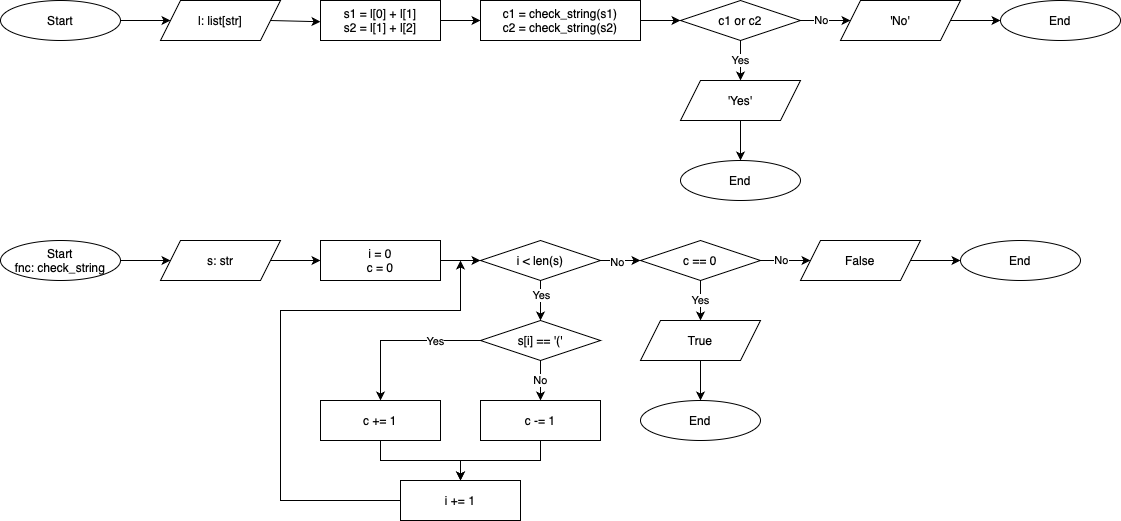

The diagram above was exported from draw.io. Its source (the exported page's mxGraphModel, read from the mxfile embedded in the PNG):
<mxGraphModel dx="1122" dy="761" grid="1" gridSize="10" guides="1" tooltips="1" connect="1" arrows="1" fold="1" page="1" pageScale="1" pageWidth="850" pageHeight="1100" background="#ffffff" math="0" shadow="0">
  <root>
    <mxCell id="0" />
    <mxCell id="1" parent="0" />
    <mxCell id="XKFdUextkc2nJWJVsiQQ-31" value="" style="edgeStyle=orthogonalEdgeStyle;rounded=0;orthogonalLoop=1;jettySize=auto;html=1;" parent="1" source="XKFdUextkc2nJWJVsiQQ-1" edge="1">
      <mxGeometry relative="1" as="geometry">
        <mxPoint x="400" y="150" as="targetPoint" />
      </mxGeometry>
    </mxCell>
    <mxCell id="iPOr9jhTZgFF23cTAe3i-1" value="Start" style="ellipse;whiteSpace=wrap;html=1;" vertex="1" parent="1">
      <mxGeometry x="40" y="240" width="120" height="40" as="geometry" />
    </mxCell>
    <mxCell id="iPOr9jhTZgFF23cTAe3i-2" value="l: list[str]" style="shape=parallelogram;perimeter=parallelogramPerimeter;whiteSpace=wrap;html=1;fixedSize=1;" vertex="1" parent="1">
      <mxGeometry x="200" y="240" width="120" height="40" as="geometry" />
    </mxCell>
    <mxCell id="iPOr9jhTZgFF23cTAe3i-6" value="'No'" style="shape=parallelogram;perimeter=parallelogramPerimeter;whiteSpace=wrap;html=1;fixedSize=1;" vertex="1" parent="1">
      <mxGeometry x="880" y="240" width="120" height="40" as="geometry" />
    </mxCell>
    <mxCell id="iPOr9jhTZgFF23cTAe3i-8" value="End" style="ellipse;whiteSpace=wrap;html=1;" vertex="1" parent="1">
      <mxGeometry x="1040" y="240" width="120" height="40" as="geometry" />
    </mxCell>
    <mxCell id="iPOr9jhTZgFF23cTAe3i-13" value="'Yes'" style="shape=parallelogram;perimeter=parallelogramPerimeter;whiteSpace=wrap;html=1;fixedSize=1;" vertex="1" parent="1">
      <mxGeometry x="720" y="320" width="120" height="40" as="geometry" />
    </mxCell>
    <mxCell id="iPOr9jhTZgFF23cTAe3i-14" value="End" style="ellipse;whiteSpace=wrap;html=1;" vertex="1" parent="1">
      <mxGeometry x="720" y="400" width="120" height="40" as="geometry" />
    </mxCell>
    <mxCell id="iPOr9jhTZgFF23cTAe3i-16" value="" style="endArrow=classic;html=1;rounded=0;exitX=1;exitY=0.5;exitDx=0;exitDy=0;entryX=0;entryY=0.5;entryDx=0;entryDy=0;" edge="1" parent="1" source="iPOr9jhTZgFF23cTAe3i-1" target="iPOr9jhTZgFF23cTAe3i-2">
      <mxGeometry width="50" height="50" relative="1" as="geometry">
        <mxPoint x="210" y="360" as="sourcePoint" />
        <mxPoint x="260" y="310" as="targetPoint" />
      </mxGeometry>
    </mxCell>
    <mxCell id="iPOr9jhTZgFF23cTAe3i-17" value="" style="endArrow=classic;html=1;rounded=0;exitX=1;exitY=0.5;exitDx=0;exitDy=0;entryX=0;entryY=0.5;entryDx=0;entryDy=0;" edge="1" parent="1" source="iPOr9jhTZgFF23cTAe3i-2">
      <mxGeometry width="50" height="50" relative="1" as="geometry">
        <mxPoint x="170" y="270" as="sourcePoint" />
        <mxPoint x="360" y="261.25" as="targetPoint" />
      </mxGeometry>
    </mxCell>
    <mxCell id="iPOr9jhTZgFF23cTAe3i-19" value="" style="endArrow=classic;html=1;rounded=0;exitX=1;exitY=0.5;exitDx=0;exitDy=0;entryX=0;entryY=0.5;entryDx=0;entryDy=0;" edge="1" parent="1" source="iPOr9jhTZgFF23cTAe3i-40" target="iPOr9jhTZgFF23cTAe3i-6">
      <mxGeometry width="50" height="50" relative="1" as="geometry">
        <mxPoint x="930" y="261.25" as="sourcePoint" />
        <mxPoint x="860" y="270" as="targetPoint" />
      </mxGeometry>
    </mxCell>
    <mxCell id="iPOr9jhTZgFF23cTAe3i-26" value="No" style="edgeLabel;html=1;align=center;verticalAlign=middle;resizable=0;points=[];" vertex="1" connectable="0" parent="iPOr9jhTZgFF23cTAe3i-19">
      <mxGeometry x="0.0343" y="1" relative="1" as="geometry">
        <mxPoint x="-6" as="offset" />
      </mxGeometry>
    </mxCell>
    <mxCell id="iPOr9jhTZgFF23cTAe3i-23" value="Yes" style="endArrow=classic;html=1;rounded=0;exitX=0.5;exitY=1;exitDx=0;exitDy=0;entryX=0.5;entryY=0;entryDx=0;entryDy=0;" edge="1" parent="1" source="iPOr9jhTZgFF23cTAe3i-40" target="iPOr9jhTZgFF23cTAe3i-13">
      <mxGeometry width="50" height="50" relative="1" as="geometry">
        <mxPoint x="870" y="300" as="sourcePoint" />
        <mxPoint x="855" y="332.5" as="targetPoint" />
      </mxGeometry>
    </mxCell>
    <mxCell id="iPOr9jhTZgFF23cTAe3i-33" value="" style="endArrow=classic;html=1;rounded=0;entryX=0;entryY=0.5;entryDx=0;entryDy=0;exitX=1;exitY=0.5;exitDx=0;exitDy=0;" edge="1" parent="1" source="iPOr9jhTZgFF23cTAe3i-6" target="iPOr9jhTZgFF23cTAe3i-8">
      <mxGeometry width="50" height="50" relative="1" as="geometry">
        <mxPoint x="1030" y="260" as="sourcePoint" />
        <mxPoint x="610" y="270" as="targetPoint" />
      </mxGeometry>
    </mxCell>
    <mxCell id="iPOr9jhTZgFF23cTAe3i-35" value="" style="endArrow=classic;html=1;rounded=0;entryX=0.5;entryY=0;entryDx=0;entryDy=0;exitX=0.5;exitY=1;exitDx=0;exitDy=0;" edge="1" parent="1" source="iPOr9jhTZgFF23cTAe3i-13" target="iPOr9jhTZgFF23cTAe3i-14">
      <mxGeometry width="50" height="50" relative="1" as="geometry">
        <mxPoint x="1115" y="215" as="sourcePoint" />
        <mxPoint x="1165" y="215" as="targetPoint" />
      </mxGeometry>
    </mxCell>
    <mxCell id="iPOr9jhTZgFF23cTAe3i-38" value="c1 = check_string(s1)&lt;div&gt;c2 = check_string(s2)&lt;/div&gt;" style="rounded=0;whiteSpace=wrap;html=1;" vertex="1" parent="1">
      <mxGeometry x="520" y="240" width="160" height="40" as="geometry" />
    </mxCell>
    <mxCell id="iPOr9jhTZgFF23cTAe3i-39" value="s1 = l[0] + l[1]&lt;div&gt;s2 = l[1] + l[2]&lt;/div&gt;" style="rounded=0;whiteSpace=wrap;html=1;" vertex="1" parent="1">
      <mxGeometry x="360" y="240" width="120" height="40" as="geometry" />
    </mxCell>
    <mxCell id="iPOr9jhTZgFF23cTAe3i-40" value="c1 or c2" style="rhombus;whiteSpace=wrap;html=1;" vertex="1" parent="1">
      <mxGeometry x="720" y="240" width="120" height="40" as="geometry" />
    </mxCell>
    <mxCell id="iPOr9jhTZgFF23cTAe3i-41" value="" style="endArrow=classic;html=1;rounded=0;entryX=0;entryY=0.5;entryDx=0;entryDy=0;exitX=1;exitY=0.5;exitDx=0;exitDy=0;" edge="1" parent="1" source="iPOr9jhTZgFF23cTAe3i-38" target="iPOr9jhTZgFF23cTAe3i-40">
      <mxGeometry width="50" height="50" relative="1" as="geometry">
        <mxPoint x="790" y="370" as="sourcePoint" />
        <mxPoint x="790" y="405" as="targetPoint" />
      </mxGeometry>
    </mxCell>
    <mxCell id="iPOr9jhTZgFF23cTAe3i-42" value="" style="endArrow=classic;html=1;rounded=0;exitX=1;exitY=0.5;exitDx=0;exitDy=0;entryX=0;entryY=0.5;entryDx=0;entryDy=0;" edge="1" parent="1" source="iPOr9jhTZgFF23cTAe3i-39" target="iPOr9jhTZgFF23cTAe3i-38">
      <mxGeometry width="50" height="50" relative="1" as="geometry">
        <mxPoint x="690" y="270" as="sourcePoint" />
        <mxPoint x="510" y="290" as="targetPoint" />
      </mxGeometry>
    </mxCell>
    <mxCell id="iPOr9jhTZgFF23cTAe3i-43" value="Start&lt;div&gt;fnc: check_string&lt;/div&gt;" style="ellipse;whiteSpace=wrap;html=1;" vertex="1" parent="1">
      <mxGeometry x="40" y="480" width="120" height="40" as="geometry" />
    </mxCell>
    <mxCell id="iPOr9jhTZgFF23cTAe3i-44" value="s: str" style="shape=parallelogram;perimeter=parallelogramPerimeter;whiteSpace=wrap;html=1;fixedSize=1;" vertex="1" parent="1">
      <mxGeometry x="200" y="480" width="120" height="40" as="geometry" />
    </mxCell>
    <mxCell id="iPOr9jhTZgFF23cTAe3i-45" value="i = 0&lt;div&gt;c = 0&lt;/div&gt;" style="rounded=0;whiteSpace=wrap;html=1;" vertex="1" parent="1">
      <mxGeometry x="360" y="480" width="120" height="40" as="geometry" />
    </mxCell>
    <mxCell id="iPOr9jhTZgFF23cTAe3i-46" value="i &amp;lt; len(s)" style="rhombus;whiteSpace=wrap;html=1;" vertex="1" parent="1">
      <mxGeometry x="520" y="480" width="120" height="40" as="geometry" />
    </mxCell>
    <mxCell id="iPOr9jhTZgFF23cTAe3i-47" value="False" style="shape=parallelogram;perimeter=parallelogramPerimeter;whiteSpace=wrap;html=1;fixedSize=1;" vertex="1" parent="1">
      <mxGeometry x="840" y="480" width="120" height="40" as="geometry" />
    </mxCell>
    <mxCell id="iPOr9jhTZgFF23cTAe3i-48" value="End" style="ellipse;whiteSpace=wrap;html=1;" vertex="1" parent="1">
      <mxGeometry x="1000" y="480" width="120" height="40" as="geometry" />
    </mxCell>
    <mxCell id="iPOr9jhTZgFF23cTAe3i-49" value="True" style="shape=parallelogram;perimeter=parallelogramPerimeter;whiteSpace=wrap;html=1;fixedSize=1;" vertex="1" parent="1">
      <mxGeometry x="680" y="560" width="120" height="40" as="geometry" />
    </mxCell>
    <mxCell id="iPOr9jhTZgFF23cTAe3i-50" value="End" style="ellipse;whiteSpace=wrap;html=1;" vertex="1" parent="1">
      <mxGeometry x="680" y="640" width="120" height="40" as="geometry" />
    </mxCell>
    <mxCell id="iPOr9jhTZgFF23cTAe3i-51" value="" style="endArrow=classic;html=1;rounded=0;exitX=1;exitY=0.5;exitDx=0;exitDy=0;entryX=0;entryY=0.5;entryDx=0;entryDy=0;" edge="1" parent="1" source="iPOr9jhTZgFF23cTAe3i-56" target="iPOr9jhTZgFF23cTAe3i-47">
      <mxGeometry width="50" height="50" relative="1" as="geometry">
        <mxPoint x="890" y="501.25" as="sourcePoint" />
        <mxPoint x="820" y="510" as="targetPoint" />
      </mxGeometry>
    </mxCell>
    <mxCell id="iPOr9jhTZgFF23cTAe3i-52" value="No" style="edgeLabel;html=1;align=center;verticalAlign=middle;resizable=0;points=[];" vertex="1" connectable="0" parent="iPOr9jhTZgFF23cTAe3i-51">
      <mxGeometry x="0.0343" y="1" relative="1" as="geometry">
        <mxPoint x="-6" as="offset" />
      </mxGeometry>
    </mxCell>
    <mxCell id="iPOr9jhTZgFF23cTAe3i-53" value="Yes" style="endArrow=classic;html=1;rounded=0;exitX=0.5;exitY=1;exitDx=0;exitDy=0;entryX=0.5;entryY=0;entryDx=0;entryDy=0;" edge="1" parent="1" source="iPOr9jhTZgFF23cTAe3i-56" target="iPOr9jhTZgFF23cTAe3i-49">
      <mxGeometry width="50" height="50" relative="1" as="geometry">
        <mxPoint x="830" y="540" as="sourcePoint" />
        <mxPoint x="815" y="572.5" as="targetPoint" />
      </mxGeometry>
    </mxCell>
    <mxCell id="iPOr9jhTZgFF23cTAe3i-54" value="" style="endArrow=classic;html=1;rounded=0;entryX=0;entryY=0.5;entryDx=0;entryDy=0;exitX=1;exitY=0.5;exitDx=0;exitDy=0;" edge="1" parent="1" source="iPOr9jhTZgFF23cTAe3i-47" target="iPOr9jhTZgFF23cTAe3i-48">
      <mxGeometry width="50" height="50" relative="1" as="geometry">
        <mxPoint x="990" y="500" as="sourcePoint" />
        <mxPoint x="570" y="510" as="targetPoint" />
      </mxGeometry>
    </mxCell>
    <mxCell id="iPOr9jhTZgFF23cTAe3i-55" value="" style="endArrow=classic;html=1;rounded=0;entryX=0.5;entryY=0;entryDx=0;entryDy=0;exitX=0.5;exitY=1;exitDx=0;exitDy=0;" edge="1" parent="1" source="iPOr9jhTZgFF23cTAe3i-49" target="iPOr9jhTZgFF23cTAe3i-50">
      <mxGeometry width="50" height="50" relative="1" as="geometry">
        <mxPoint x="1075" y="455" as="sourcePoint" />
        <mxPoint x="1125" y="455" as="targetPoint" />
      </mxGeometry>
    </mxCell>
    <mxCell id="iPOr9jhTZgFF23cTAe3i-56" value="c == 0" style="rhombus;whiteSpace=wrap;html=1;" vertex="1" parent="1">
      <mxGeometry x="680" y="480" width="120" height="40" as="geometry" />
    </mxCell>
    <mxCell id="iPOr9jhTZgFF23cTAe3i-57" value="" style="endArrow=classic;html=1;rounded=0;entryX=0;entryY=0.5;entryDx=0;entryDy=0;exitX=1;exitY=0.5;exitDx=0;exitDy=0;" edge="1" parent="1" target="iPOr9jhTZgFF23cTAe3i-56" source="iPOr9jhTZgFF23cTAe3i-46">
      <mxGeometry width="50" height="50" relative="1" as="geometry">
        <mxPoint x="650" y="530" as="sourcePoint" />
        <mxPoint x="750" y="645" as="targetPoint" />
      </mxGeometry>
    </mxCell>
    <mxCell id="iPOr9jhTZgFF23cTAe3i-63" value="No" style="edgeLabel;html=1;align=center;verticalAlign=middle;resizable=0;points=[];" vertex="1" connectable="0" parent="iPOr9jhTZgFF23cTAe3i-57">
      <mxGeometry x="-0.2" y="-1" relative="1" as="geometry">
        <mxPoint as="offset" />
      </mxGeometry>
    </mxCell>
    <mxCell id="iPOr9jhTZgFF23cTAe3i-58" value="" style="endArrow=classic;html=1;rounded=0;exitX=1;exitY=0.5;exitDx=0;exitDy=0;" edge="1" parent="1" source="iPOr9jhTZgFF23cTAe3i-45">
      <mxGeometry width="50" height="50" relative="1" as="geometry">
        <mxPoint x="650" y="510" as="sourcePoint" />
        <mxPoint x="520" y="500" as="targetPoint" />
      </mxGeometry>
    </mxCell>
    <mxCell id="iPOr9jhTZgFF23cTAe3i-59" value="" style="endArrow=classic;html=1;rounded=0;exitX=1;exitY=0.5;exitDx=0;exitDy=0;" edge="1" parent="1" source="iPOr9jhTZgFF23cTAe3i-44">
      <mxGeometry width="50" height="50" relative="1" as="geometry">
        <mxPoint x="490" y="510" as="sourcePoint" />
        <mxPoint x="360" y="500" as="targetPoint" />
      </mxGeometry>
    </mxCell>
    <mxCell id="iPOr9jhTZgFF23cTAe3i-60" value="" style="endArrow=classic;html=1;rounded=0;exitX=1;exitY=0.5;exitDx=0;exitDy=0;entryX=0;entryY=0.5;entryDx=0;entryDy=0;" edge="1" parent="1" source="iPOr9jhTZgFF23cTAe3i-43" target="iPOr9jhTZgFF23cTAe3i-44">
      <mxGeometry width="50" height="50" relative="1" as="geometry">
        <mxPoint x="320" y="510" as="sourcePoint" />
        <mxPoint x="370" y="510" as="targetPoint" />
      </mxGeometry>
    </mxCell>
    <mxCell id="iPOr9jhTZgFF23cTAe3i-61" value="s[i] == '('" style="rhombus;whiteSpace=wrap;html=1;" vertex="1" parent="1">
      <mxGeometry x="520" y="560" width="120" height="40" as="geometry" />
    </mxCell>
    <mxCell id="iPOr9jhTZgFF23cTAe3i-62" value="" style="endArrow=classic;html=1;rounded=0;exitX=0.5;exitY=1;exitDx=0;exitDy=0;entryX=0.5;entryY=0;entryDx=0;entryDy=0;" edge="1" parent="1" source="iPOr9jhTZgFF23cTAe3i-46" target="iPOr9jhTZgFF23cTAe3i-61">
      <mxGeometry width="50" height="50" relative="1" as="geometry">
        <mxPoint x="490" y="510" as="sourcePoint" />
        <mxPoint x="530" y="510" as="targetPoint" />
      </mxGeometry>
    </mxCell>
    <mxCell id="iPOr9jhTZgFF23cTAe3i-64" value="Yes" style="edgeLabel;html=1;align=center;verticalAlign=middle;resizable=0;points=[];" vertex="1" connectable="0" parent="iPOr9jhTZgFF23cTAe3i-62">
      <mxGeometry x="-0.4476" y="2" relative="1" as="geometry">
        <mxPoint x="-2" y="3" as="offset" />
      </mxGeometry>
    </mxCell>
    <mxCell id="iPOr9jhTZgFF23cTAe3i-65" value="c -= 1" style="rounded=0;whiteSpace=wrap;html=1;" vertex="1" parent="1">
      <mxGeometry x="520" y="640" width="120" height="40" as="geometry" />
    </mxCell>
    <mxCell id="iPOr9jhTZgFF23cTAe3i-66" value="c += 1" style="rounded=0;whiteSpace=wrap;html=1;" vertex="1" parent="1">
      <mxGeometry x="360" y="640" width="120" height="40" as="geometry" />
    </mxCell>
    <mxCell id="iPOr9jhTZgFF23cTAe3i-67" value="i += 1" style="rounded=0;whiteSpace=wrap;html=1;" vertex="1" parent="1">
      <mxGeometry x="440" y="720" width="120" height="40" as="geometry" />
    </mxCell>
    <mxCell id="iPOr9jhTZgFF23cTAe3i-68" value="" style="endArrow=classic;html=1;rounded=0;exitX=0;exitY=0.5;exitDx=0;exitDy=0;entryX=0.5;entryY=0;entryDx=0;entryDy=0;" edge="1" parent="1" source="iPOr9jhTZgFF23cTAe3i-61" target="iPOr9jhTZgFF23cTAe3i-66">
      <mxGeometry width="50" height="50" relative="1" as="geometry">
        <mxPoint x="590" y="530" as="sourcePoint" />
        <mxPoint x="590" y="570" as="targetPoint" />
        <Array as="points">
          <mxPoint x="420" y="580" />
        </Array>
      </mxGeometry>
    </mxCell>
    <mxCell id="iPOr9jhTZgFF23cTAe3i-69" value="Yes" style="edgeLabel;html=1;align=center;verticalAlign=middle;resizable=0;points=[];" vertex="1" connectable="0" parent="iPOr9jhTZgFF23cTAe3i-68">
      <mxGeometry x="-0.4476" y="2" relative="1" as="geometry">
        <mxPoint x="-2" y="-2" as="offset" />
      </mxGeometry>
    </mxCell>
    <mxCell id="iPOr9jhTZgFF23cTAe3i-70" value="No" style="endArrow=classic;html=1;rounded=0;exitX=0.5;exitY=1;exitDx=0;exitDy=0;" edge="1" parent="1" source="iPOr9jhTZgFF23cTAe3i-61">
      <mxGeometry width="50" height="50" relative="1" as="geometry">
        <mxPoint x="579.71" y="610" as="sourcePoint" />
        <mxPoint x="580" y="640" as="targetPoint" />
      </mxGeometry>
    </mxCell>
    <mxCell id="iPOr9jhTZgFF23cTAe3i-71" value="" style="endArrow=classic;html=1;rounded=0;exitX=0;exitY=0.5;exitDx=0;exitDy=0;" edge="1" parent="1" source="iPOr9jhTZgFF23cTAe3i-67">
      <mxGeometry width="50" height="50" relative="1" as="geometry">
        <mxPoint x="320" y="740" as="sourcePoint" />
        <mxPoint x="500" y="500" as="targetPoint" />
        <Array as="points">
          <mxPoint x="320" y="740" />
          <mxPoint x="320" y="550" />
          <mxPoint x="500" y="550" />
        </Array>
      </mxGeometry>
    </mxCell>
    <mxCell id="iPOr9jhTZgFF23cTAe3i-72" value="" style="endArrow=classic;html=1;rounded=0;entryX=0.5;entryY=0;entryDx=0;entryDy=0;exitX=0.5;exitY=1;exitDx=0;exitDy=0;" edge="1" parent="1" source="iPOr9jhTZgFF23cTAe3i-65" target="iPOr9jhTZgFF23cTAe3i-67">
      <mxGeometry width="50" height="50" relative="1" as="geometry">
        <mxPoint x="750" y="610" as="sourcePoint" />
        <mxPoint x="750" y="650" as="targetPoint" />
        <Array as="points">
          <mxPoint x="580" y="700" />
          <mxPoint x="500" y="700" />
        </Array>
      </mxGeometry>
    </mxCell>
    <mxCell id="iPOr9jhTZgFF23cTAe3i-73" value="" style="endArrow=classic;html=1;rounded=0;entryX=0.5;entryY=0;entryDx=0;entryDy=0;exitX=0.5;exitY=1;exitDx=0;exitDy=0;" edge="1" parent="1" source="iPOr9jhTZgFF23cTAe3i-66" target="iPOr9jhTZgFF23cTAe3i-67">
      <mxGeometry width="50" height="50" relative="1" as="geometry">
        <mxPoint x="590" y="690" as="sourcePoint" />
        <mxPoint x="510" y="730" as="targetPoint" />
        <Array as="points">
          <mxPoint x="420" y="700" />
          <mxPoint x="500" y="700" />
        </Array>
      </mxGeometry>
    </mxCell>
  </root>
</mxGraphModel>